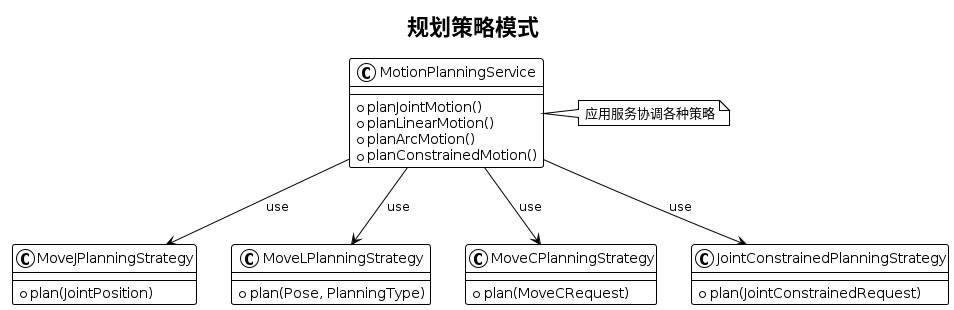

The diagram above was rendered by PlantUML. Its source (embedded in the PNG):
@startuml 策略模式图
!theme plain
skinparam backgroundColor #FFFFFF

title 规划策略模式

class MotionPlanningService {
    +planJointMotion()
    +planLinearMotion()
    +planArcMotion()
    +planConstrainedMotion()
}

class MoveJPlanningStrategy {
    +plan(JointPosition)
}

class MoveLPlanningStrategy {
    +plan(Pose, PlanningType)
}

class MoveCPlanningStrategy {
    +plan(MoveCRequest)
}

class JointConstrainedPlanningStrategy {
    +plan(JointConstrainedRequest)
}

MotionPlanningService --> MoveJPlanningStrategy : use
MotionPlanningService --> MoveLPlanningStrategy : use
MotionPlanningService --> MoveCPlanningStrategy : use
MotionPlanningService --> JointConstrainedPlanningStrategy : use

note right of MotionPlanningService
    应用服务协调各种策略
end note


@enduml